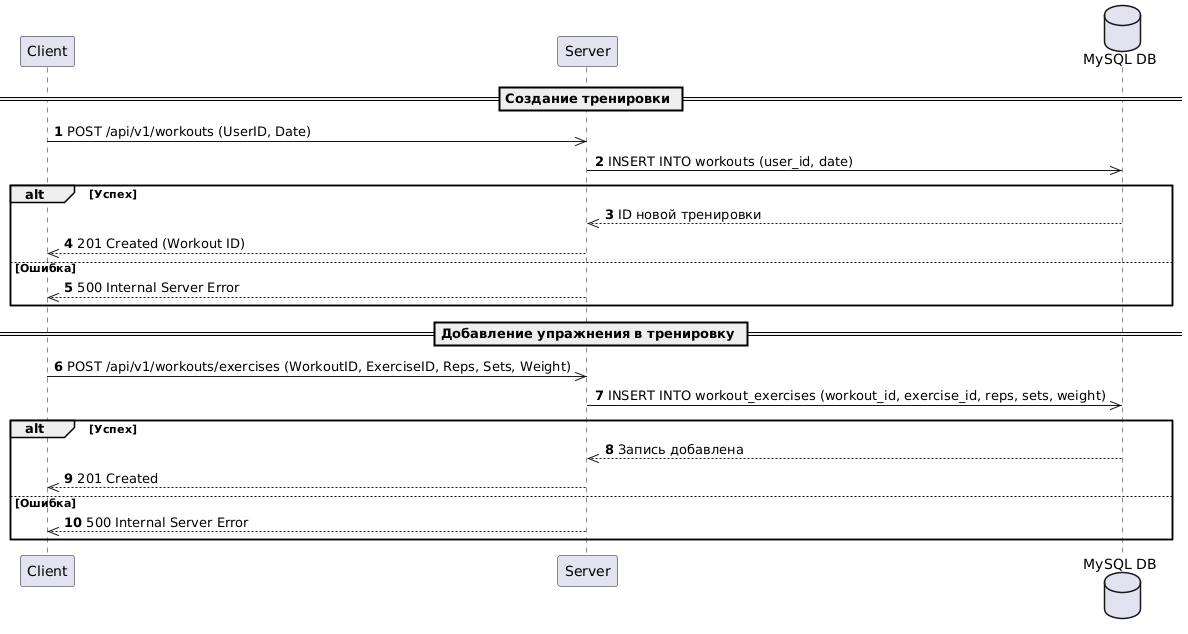

The diagram above was rendered by PlantUML. Its source (embedded in the PNG):
@startuml
participant "Client" as C
participant "Server" as S
database "MySQL DB" as DB
autonumber

== Создание тренировки ==
C ->> S: POST /api/v1/workouts (UserID, Date)
S ->> DB: INSERT INTO workouts (user_id, date)
alt Успех
    DB -->> S: ID новой тренировки
    S -->> C: 201 Created (Workout ID)
else Ошибка
    S -->> C: 500 Internal Server Error
end

== Добавление упражнения в тренировку ==
C ->> S: POST /api/v1/workouts/exercises (WorkoutID, ExerciseID, Reps, Sets, Weight)
S ->> DB: INSERT INTO workout_exercises (workout_id, exercise_id, reps, sets, weight)
alt Успех
    DB -->> S: Запись добавлена
    S -->> C: 201 Created
else Ошибка
    S -->> C: 500 Internal Server Error
end
@enduml